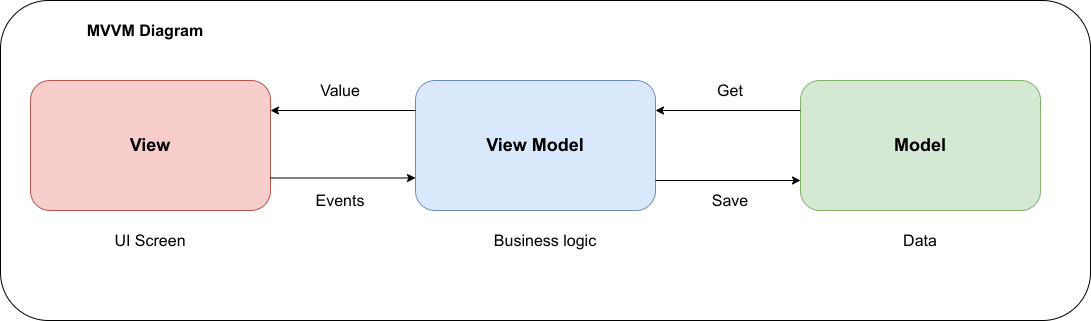

The diagram above was exported from draw.io. Its source (the exported page's mxGraphModel, read from the mxfile embedded in the PNG):
<mxGraphModel dx="1422" dy="735" grid="1" gridSize="10" guides="1" tooltips="1" connect="1" arrows="1" fold="1" page="1" pageScale="1" pageWidth="850" pageHeight="1100" math="0" shadow="0">
  <root>
    <mxCell id="0" />
    <mxCell id="1" parent="0" />
    <mxCell id="Sxk_4ZyBWtVGMWQGGfxs-1" value="" style="rounded=1;whiteSpace=wrap;html=1;" vertex="1" parent="1">
      <mxGeometry x="10" y="240" width="1090" height="320" as="geometry" />
    </mxCell>
    <mxCell id="Sxk_4ZyBWtVGMWQGGfxs-2" value="&lt;font style=&quot;font-size: 18px&quot;&gt;&lt;b&gt;View&lt;/b&gt;&lt;/font&gt;" style="rounded=1;whiteSpace=wrap;html=1;fillColor=#f8cecc;strokeColor=#b85450;" vertex="1" parent="1">
      <mxGeometry x="40" y="320" width="240" height="130" as="geometry" />
    </mxCell>
    <mxCell id="Sxk_4ZyBWtVGMWQGGfxs-3" value="&lt;font style=&quot;font-size: 18px&quot;&gt;&lt;b&gt;View Model&lt;br&gt;&lt;/b&gt;&lt;/font&gt;" style="rounded=1;whiteSpace=wrap;html=1;fillColor=#dae8fc;strokeColor=#6c8ebf;" vertex="1" parent="1">
      <mxGeometry x="425" y="320" width="240" height="130" as="geometry" />
    </mxCell>
    <mxCell id="Sxk_4ZyBWtVGMWQGGfxs-4" value="&lt;font style=&quot;font-size: 18px&quot;&gt;&lt;b&gt;Model&lt;br&gt;&lt;/b&gt;&lt;/font&gt;" style="rounded=1;whiteSpace=wrap;html=1;fillColor=#d5e8d4;strokeColor=#82b366;" vertex="1" parent="1">
      <mxGeometry x="810" y="320" width="240" height="130" as="geometry" />
    </mxCell>
    <mxCell id="Sxk_4ZyBWtVGMWQGGfxs-7" value="" style="endArrow=classic;html=1;exitX=1;exitY=0.75;exitDx=0;exitDy=0;entryX=0;entryY=0.75;entryDx=0;entryDy=0;" edge="1" parent="1" source="Sxk_4ZyBWtVGMWQGGfxs-2" target="Sxk_4ZyBWtVGMWQGGfxs-3">
      <mxGeometry width="50" height="50" relative="1" as="geometry">
        <mxPoint x="400" y="430" as="sourcePoint" />
        <mxPoint x="450" y="380" as="targetPoint" />
      </mxGeometry>
    </mxCell>
    <mxCell id="Sxk_4ZyBWtVGMWQGGfxs-8" value="" style="endArrow=classic;html=1;exitX=1;exitY=0.75;exitDx=0;exitDy=0;entryX=0;entryY=0.75;entryDx=0;entryDy=0;" edge="1" parent="1">
      <mxGeometry width="50" height="50" relative="1" as="geometry">
        <mxPoint x="665" y="420" as="sourcePoint" />
        <mxPoint x="810" y="420" as="targetPoint" />
      </mxGeometry>
    </mxCell>
    <mxCell id="Sxk_4ZyBWtVGMWQGGfxs-9" value="" style="endArrow=classic;html=1;exitX=1;exitY=0.75;exitDx=0;exitDy=0;entryX=0;entryY=0.75;entryDx=0;entryDy=0;" edge="1" parent="1">
      <mxGeometry width="50" height="50" relative="1" as="geometry">
        <mxPoint x="425" y="350" as="sourcePoint" />
        <mxPoint x="280" y="350" as="targetPoint" />
      </mxGeometry>
    </mxCell>
    <mxCell id="Sxk_4ZyBWtVGMWQGGfxs-10" value="" style="endArrow=classic;html=1;exitX=1;exitY=0.75;exitDx=0;exitDy=0;entryX=0;entryY=0.75;entryDx=0;entryDy=0;" edge="1" parent="1">
      <mxGeometry width="50" height="50" relative="1" as="geometry">
        <mxPoint x="810" y="350" as="sourcePoint" />
        <mxPoint x="665" y="350" as="targetPoint" />
      </mxGeometry>
    </mxCell>
    <mxCell id="Sxk_4ZyBWtVGMWQGGfxs-11" value="&lt;font style=&quot;font-size: 16px&quot;&gt;Value&lt;/font&gt;" style="text;html=1;strokeColor=none;fillColor=none;align=center;verticalAlign=middle;whiteSpace=wrap;rounded=0;" vertex="1" parent="1">
      <mxGeometry x="330" y="320" width="40" height="20" as="geometry" />
    </mxCell>
    <mxCell id="Sxk_4ZyBWtVGMWQGGfxs-13" value="&lt;font style=&quot;font-size: 16px&quot;&gt;Get&lt;br&gt;&lt;/font&gt;" style="text;html=1;strokeColor=none;fillColor=none;align=center;verticalAlign=middle;whiteSpace=wrap;rounded=0;" vertex="1" parent="1">
      <mxGeometry x="720" y="320" width="40" height="20" as="geometry" />
    </mxCell>
    <mxCell id="Sxk_4ZyBWtVGMWQGGfxs-14" value="&lt;font style=&quot;font-size: 16px&quot;&gt;Events&lt;br&gt;&lt;/font&gt;" style="text;html=1;strokeColor=none;fillColor=none;align=center;verticalAlign=middle;whiteSpace=wrap;rounded=0;" vertex="1" parent="1">
      <mxGeometry x="330" y="430" width="40" height="20" as="geometry" />
    </mxCell>
    <mxCell id="Sxk_4ZyBWtVGMWQGGfxs-15" value="&lt;font style=&quot;font-size: 16px&quot;&gt;Save&lt;br&gt;&lt;/font&gt;" style="text;html=1;strokeColor=none;fillColor=none;align=center;verticalAlign=middle;whiteSpace=wrap;rounded=0;" vertex="1" parent="1">
      <mxGeometry x="720" y="430" width="40" height="20" as="geometry" />
    </mxCell>
    <mxCell id="Sxk_4ZyBWtVGMWQGGfxs-18" value="&lt;font style=&quot;font-size: 16px&quot;&gt;UI Screen&lt;br&gt;&lt;/font&gt;" style="text;html=1;strokeColor=none;fillColor=none;align=center;verticalAlign=middle;whiteSpace=wrap;rounded=0;" vertex="1" parent="1">
      <mxGeometry x="110" y="470" width="100" height="20" as="geometry" />
    </mxCell>
    <mxCell id="Sxk_4ZyBWtVGMWQGGfxs-20" value="&lt;font style=&quot;font-size: 16px&quot;&gt;Business logic&lt;br&gt;&lt;/font&gt;" style="text;html=1;strokeColor=none;fillColor=none;align=center;verticalAlign=middle;whiteSpace=wrap;rounded=0;" vertex="1" parent="1">
      <mxGeometry x="500" y="470" width="110" height="20" as="geometry" />
    </mxCell>
    <mxCell id="Sxk_4ZyBWtVGMWQGGfxs-23" value="&lt;font style=&quot;font-size: 16px&quot;&gt;Data&lt;br&gt;&lt;/font&gt;" style="text;html=1;strokeColor=none;fillColor=none;align=center;verticalAlign=middle;whiteSpace=wrap;rounded=0;" vertex="1" parent="1">
      <mxGeometry x="875" y="470" width="110" height="20" as="geometry" />
    </mxCell>
    <mxCell id="Sxk_4ZyBWtVGMWQGGfxs-24" value="&lt;b&gt;&lt;font style=&quot;font-size: 16px&quot;&gt;MVVM Diagram&lt;/font&gt;&lt;/b&gt;" style="text;html=1;strokeColor=none;fillColor=none;align=center;verticalAlign=middle;whiteSpace=wrap;rounded=0;" vertex="1" parent="1">
      <mxGeometry x="90" y="260" width="130" height="20" as="geometry" />
    </mxCell>
  </root>
</mxGraphModel>